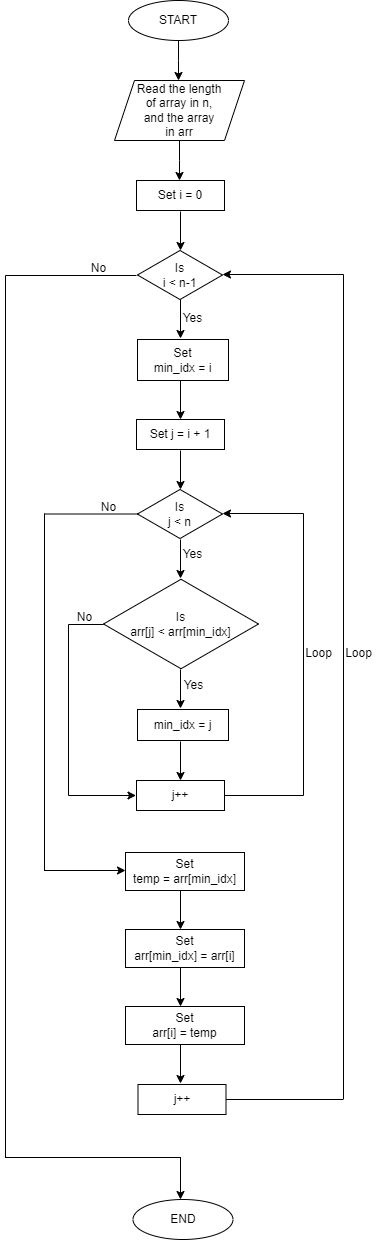

The diagram above was exported from draw.io. Its source (the exported page's mxGraphModel, read from the mxfile embedded in the PNG):
<mxGraphModel dx="880" dy="484" grid="1" gridSize="10" guides="1" tooltips="1" connect="1" arrows="1" fold="1" page="1" pageScale="1" pageWidth="827" pageHeight="1169" math="0" shadow="0">
  <root>
    <mxCell id="WIyWlLk6GJQsqaUBKTNV-0" />
    <mxCell id="WIyWlLk6GJQsqaUBKTNV-1" parent="WIyWlLk6GJQsqaUBKTNV-0" />
    <mxCell id="k977jamux4XJl_YSITcb-2" style="edgeStyle=orthogonalEdgeStyle;rounded=0;orthogonalLoop=1;jettySize=auto;html=1;exitX=0.5;exitY=1;exitDx=0;exitDy=0;" edge="1" parent="WIyWlLk6GJQsqaUBKTNV-1" source="k977jamux4XJl_YSITcb-0">
      <mxGeometry relative="1" as="geometry">
        <mxPoint x="390" y="130" as="targetPoint" />
      </mxGeometry>
    </mxCell>
    <mxCell id="k977jamux4XJl_YSITcb-0" value="START" style="ellipse;whiteSpace=wrap;html=1;" vertex="1" parent="WIyWlLk6GJQsqaUBKTNV-1">
      <mxGeometry x="340" y="50" width="100" height="40" as="geometry" />
    </mxCell>
    <mxCell id="k977jamux4XJl_YSITcb-4" style="edgeStyle=orthogonalEdgeStyle;rounded=0;orthogonalLoop=1;jettySize=auto;html=1;exitX=0.5;exitY=1;exitDx=0;exitDy=0;" edge="1" parent="WIyWlLk6GJQsqaUBKTNV-1" source="k977jamux4XJl_YSITcb-3">
      <mxGeometry relative="1" as="geometry">
        <mxPoint x="391" y="230" as="targetPoint" />
      </mxGeometry>
    </mxCell>
    <mxCell id="k977jamux4XJl_YSITcb-3" value="Read the length&lt;br&gt;of array in n,&lt;br&gt;and the array&lt;br&gt;in arr" style="shape=parallelogram;perimeter=parallelogramPerimeter;whiteSpace=wrap;html=1;fixedSize=1;" vertex="1" parent="WIyWlLk6GJQsqaUBKTNV-1">
      <mxGeometry x="326" y="130" width="130" height="60" as="geometry" />
    </mxCell>
    <mxCell id="k977jamux4XJl_YSITcb-6" style="edgeStyle=orthogonalEdgeStyle;rounded=0;orthogonalLoop=1;jettySize=auto;html=1;exitX=0.5;exitY=1;exitDx=0;exitDy=0;" edge="1" parent="WIyWlLk6GJQsqaUBKTNV-1">
      <mxGeometry relative="1" as="geometry">
        <mxPoint x="392" y="300" as="targetPoint" />
        <mxPoint x="392" y="261" as="sourcePoint" />
      </mxGeometry>
    </mxCell>
    <mxCell id="k977jamux4XJl_YSITcb-5" value="Set i = 0" style="rounded=0;whiteSpace=wrap;html=1;" vertex="1" parent="WIyWlLk6GJQsqaUBKTNV-1">
      <mxGeometry x="348" y="230" width="88" height="30" as="geometry" />
    </mxCell>
    <mxCell id="k977jamux4XJl_YSITcb-7" value="Is&lt;br&gt;i &amp;lt; n-1" style="html=1;whiteSpace=wrap;aspect=fixed;shape=isoRectangle;" vertex="1" parent="WIyWlLk6GJQsqaUBKTNV-1">
      <mxGeometry x="349" y="299" width="85" height="51" as="geometry" />
    </mxCell>
    <mxCell id="k977jamux4XJl_YSITcb-8" value="Set&lt;br&gt;min_idx = i" style="rounded=0;whiteSpace=wrap;html=1;" vertex="1" parent="WIyWlLk6GJQsqaUBKTNV-1">
      <mxGeometry x="349" y="389" width="91" height="41" as="geometry" />
    </mxCell>
    <mxCell id="k977jamux4XJl_YSITcb-11" style="edgeStyle=orthogonalEdgeStyle;rounded=0;orthogonalLoop=1;jettySize=auto;html=1;exitX=0.5;exitY=1;exitDx=0;exitDy=0;" edge="1" parent="WIyWlLk6GJQsqaUBKTNV-1">
      <mxGeometry relative="1" as="geometry">
        <mxPoint x="392" y="388" as="targetPoint" />
        <mxPoint x="392" y="349" as="sourcePoint" />
      </mxGeometry>
    </mxCell>
    <mxCell id="k977jamux4XJl_YSITcb-12" style="edgeStyle=orthogonalEdgeStyle;rounded=0;orthogonalLoop=1;jettySize=auto;html=1;exitX=0.5;exitY=1;exitDx=0;exitDy=0;" edge="1" parent="WIyWlLk6GJQsqaUBKTNV-1">
      <mxGeometry relative="1" as="geometry">
        <mxPoint x="392" y="469" as="targetPoint" />
        <mxPoint x="392" y="430" as="sourcePoint" />
      </mxGeometry>
    </mxCell>
    <mxCell id="k977jamux4XJl_YSITcb-13" value="Set j = i + 1" style="rounded=0;whiteSpace=wrap;html=1;" vertex="1" parent="WIyWlLk6GJQsqaUBKTNV-1">
      <mxGeometry x="348" y="469" width="88" height="30" as="geometry" />
    </mxCell>
    <mxCell id="k977jamux4XJl_YSITcb-17" style="edgeStyle=orthogonalEdgeStyle;rounded=0;orthogonalLoop=1;jettySize=auto;html=1;exitX=0.5;exitY=1;exitDx=0;exitDy=0;" edge="1" parent="WIyWlLk6GJQsqaUBKTNV-1">
      <mxGeometry relative="1" as="geometry">
        <mxPoint x="392" y="539" as="targetPoint" />
        <mxPoint x="392" y="500" as="sourcePoint" />
      </mxGeometry>
    </mxCell>
    <mxCell id="k977jamux4XJl_YSITcb-18" value="Is&lt;br&gt;j &amp;lt; n" style="html=1;whiteSpace=wrap;aspect=fixed;shape=isoRectangle;" vertex="1" parent="WIyWlLk6GJQsqaUBKTNV-1">
      <mxGeometry x="349" y="538" width="85" height="51" as="geometry" />
    </mxCell>
    <mxCell id="k977jamux4XJl_YSITcb-19" style="edgeStyle=orthogonalEdgeStyle;rounded=0;orthogonalLoop=1;jettySize=auto;html=1;exitX=0.5;exitY=1;exitDx=0;exitDy=0;" edge="1" parent="WIyWlLk6GJQsqaUBKTNV-1">
      <mxGeometry relative="1" as="geometry">
        <mxPoint x="392" y="628" as="targetPoint" />
        <mxPoint x="392" y="589" as="sourcePoint" />
      </mxGeometry>
    </mxCell>
    <mxCell id="k977jamux4XJl_YSITcb-20" value="Is&lt;br&gt;arr[j] &amp;lt; arr[min_idx]" style="html=1;whiteSpace=wrap;aspect=fixed;shape=isoRectangle;" vertex="1" parent="WIyWlLk6GJQsqaUBKTNV-1">
      <mxGeometry x="315" y="627" width="155" height="93" as="geometry" />
    </mxCell>
    <mxCell id="k977jamux4XJl_YSITcb-21" value="min_idx = j" style="rounded=0;whiteSpace=wrap;html=1;" vertex="1" parent="WIyWlLk6GJQsqaUBKTNV-1">
      <mxGeometry x="349" y="759" width="91" height="31" as="geometry" />
    </mxCell>
    <mxCell id="k977jamux4XJl_YSITcb-22" style="edgeStyle=orthogonalEdgeStyle;rounded=0;orthogonalLoop=1;jettySize=auto;html=1;exitX=0.5;exitY=1;exitDx=0;exitDy=0;" edge="1" parent="WIyWlLk6GJQsqaUBKTNV-1">
      <mxGeometry relative="1" as="geometry">
        <mxPoint x="392" y="758" as="targetPoint" />
        <mxPoint x="392" y="719" as="sourcePoint" />
      </mxGeometry>
    </mxCell>
    <mxCell id="k977jamux4XJl_YSITcb-23" style="edgeStyle=orthogonalEdgeStyle;rounded=0;orthogonalLoop=1;jettySize=auto;html=1;exitX=0.5;exitY=1;exitDx=0;exitDy=0;" edge="1" parent="WIyWlLk6GJQsqaUBKTNV-1">
      <mxGeometry relative="1" as="geometry">
        <mxPoint x="392" y="830" as="targetPoint" />
        <mxPoint x="392" y="791" as="sourcePoint" />
      </mxGeometry>
    </mxCell>
    <mxCell id="k977jamux4XJl_YSITcb-24" value="j++" style="rounded=0;whiteSpace=wrap;html=1;" vertex="1" parent="WIyWlLk6GJQsqaUBKTNV-1">
      <mxGeometry x="348" y="830" width="88" height="30" as="geometry" />
    </mxCell>
    <mxCell id="k977jamux4XJl_YSITcb-25" value="Set&lt;br&gt;temp = arr[min_idx]" style="rounded=0;whiteSpace=wrap;html=1;" vertex="1" parent="WIyWlLk6GJQsqaUBKTNV-1">
      <mxGeometry x="337" y="902" width="119" height="38" as="geometry" />
    </mxCell>
    <mxCell id="k977jamux4XJl_YSITcb-26" style="edgeStyle=orthogonalEdgeStyle;rounded=0;orthogonalLoop=1;jettySize=auto;html=1;exitX=0.5;exitY=1;exitDx=0;exitDy=0;" edge="1" parent="WIyWlLk6GJQsqaUBKTNV-1">
      <mxGeometry relative="1" as="geometry">
        <mxPoint x="392" y="979" as="targetPoint" />
        <mxPoint x="392" y="940" as="sourcePoint" />
      </mxGeometry>
    </mxCell>
    <mxCell id="k977jamux4XJl_YSITcb-27" value="Set&lt;br&gt;arr[min_idx] = arr[i]" style="rounded=0;whiteSpace=wrap;html=1;" vertex="1" parent="WIyWlLk6GJQsqaUBKTNV-1">
      <mxGeometry x="337" y="979" width="119" height="38" as="geometry" />
    </mxCell>
    <mxCell id="k977jamux4XJl_YSITcb-28" style="edgeStyle=orthogonalEdgeStyle;rounded=0;orthogonalLoop=1;jettySize=auto;html=1;exitX=0.5;exitY=1;exitDx=0;exitDy=0;" edge="1" parent="WIyWlLk6GJQsqaUBKTNV-1">
      <mxGeometry relative="1" as="geometry">
        <mxPoint x="392" y="1056" as="targetPoint" />
        <mxPoint x="392" y="1017" as="sourcePoint" />
      </mxGeometry>
    </mxCell>
    <mxCell id="k977jamux4XJl_YSITcb-29" value="Set&lt;br&gt;arr[i] = temp" style="rounded=0;whiteSpace=wrap;html=1;" vertex="1" parent="WIyWlLk6GJQsqaUBKTNV-1">
      <mxGeometry x="337" y="1056" width="119" height="38" as="geometry" />
    </mxCell>
    <mxCell id="k977jamux4XJl_YSITcb-30" style="edgeStyle=orthogonalEdgeStyle;rounded=0;orthogonalLoop=1;jettySize=auto;html=1;exitX=0.5;exitY=1;exitDx=0;exitDy=0;" edge="1" parent="WIyWlLk6GJQsqaUBKTNV-1">
      <mxGeometry relative="1" as="geometry">
        <mxPoint x="392" y="1133" as="targetPoint" />
        <mxPoint x="392" y="1094" as="sourcePoint" />
      </mxGeometry>
    </mxCell>
    <mxCell id="k977jamux4XJl_YSITcb-31" value="j++" style="rounded=0;whiteSpace=wrap;html=1;" vertex="1" parent="WIyWlLk6GJQsqaUBKTNV-1">
      <mxGeometry x="349.5" y="1134" width="88" height="30" as="geometry" />
    </mxCell>
    <mxCell id="k977jamux4XJl_YSITcb-34" value="" style="line;strokeWidth=1;html=1;" vertex="1" parent="WIyWlLk6GJQsqaUBKTNV-1">
      <mxGeometry x="280" y="668" width="35" height="12" as="geometry" />
    </mxCell>
    <mxCell id="k977jamux4XJl_YSITcb-36" value="" style="line;strokeWidth=1;direction=south;html=1;" vertex="1" parent="WIyWlLk6GJQsqaUBKTNV-1">
      <mxGeometry x="275" y="674" width="10" height="171" as="geometry" />
    </mxCell>
    <mxCell id="k977jamux4XJl_YSITcb-38" value="" style="edgeStyle=none;orthogonalLoop=1;jettySize=auto;html=1;rounded=0;" edge="1" parent="WIyWlLk6GJQsqaUBKTNV-1">
      <mxGeometry width="100" relative="1" as="geometry">
        <mxPoint x="280" y="845" as="sourcePoint" />
        <mxPoint x="347.5" y="845" as="targetPoint" />
        <Array as="points" />
      </mxGeometry>
    </mxCell>
    <mxCell id="k977jamux4XJl_YSITcb-39" value="" style="edgeStyle=none;orthogonalLoop=1;jettySize=auto;html=1;rounded=0;" edge="1" parent="WIyWlLk6GJQsqaUBKTNV-1">
      <mxGeometry width="100" relative="1" as="geometry">
        <mxPoint x="515" y="563" as="sourcePoint" />
        <mxPoint x="434" y="563" as="targetPoint" />
        <Array as="points" />
      </mxGeometry>
    </mxCell>
    <mxCell id="k977jamux4XJl_YSITcb-40" value="" style="line;strokeWidth=1;direction=south;html=1;" vertex="1" parent="WIyWlLk6GJQsqaUBKTNV-1">
      <mxGeometry x="510" y="563" width="10" height="282" as="geometry" />
    </mxCell>
    <mxCell id="k977jamux4XJl_YSITcb-41" value="" style="line;strokeWidth=1;html=1;" vertex="1" parent="WIyWlLk6GJQsqaUBKTNV-1">
      <mxGeometry x="436" y="839" width="79" height="12" as="geometry" />
    </mxCell>
    <mxCell id="k977jamux4XJl_YSITcb-42" value="" style="line;strokeWidth=1;direction=south;html=1;" vertex="1" parent="WIyWlLk6GJQsqaUBKTNV-1">
      <mxGeometry x="251" y="563" width="10" height="357" as="geometry" />
    </mxCell>
    <mxCell id="k977jamux4XJl_YSITcb-43" value="" style="line;strokeWidth=1;html=1;" vertex="1" parent="WIyWlLk6GJQsqaUBKTNV-1">
      <mxGeometry x="256" y="557.5" width="94" height="12" as="geometry" />
    </mxCell>
    <mxCell id="k977jamux4XJl_YSITcb-44" value="" style="edgeStyle=none;orthogonalLoop=1;jettySize=auto;html=1;rounded=0;" edge="1" parent="WIyWlLk6GJQsqaUBKTNV-1">
      <mxGeometry width="100" relative="1" as="geometry">
        <mxPoint x="255.5" y="920" as="sourcePoint" />
        <mxPoint x="337" y="920" as="targetPoint" />
        <Array as="points" />
      </mxGeometry>
    </mxCell>
    <mxCell id="k977jamux4XJl_YSITcb-45" value="END" style="ellipse;whiteSpace=wrap;html=1;" vertex="1" parent="WIyWlLk6GJQsqaUBKTNV-1">
      <mxGeometry x="344.5" y="1249" width="100" height="40" as="geometry" />
    </mxCell>
    <mxCell id="k977jamux4XJl_YSITcb-46" value="" style="line;strokeWidth=1;direction=south;html=1;" vertex="1" parent="WIyWlLk6GJQsqaUBKTNV-1">
      <mxGeometry x="212" y="325" width="10" height="882" as="geometry" />
    </mxCell>
    <mxCell id="k977jamux4XJl_YSITcb-47" value="" style="line;strokeWidth=1;html=1;" vertex="1" parent="WIyWlLk6GJQsqaUBKTNV-1">
      <mxGeometry x="216.5" y="1201" width="176" height="12" as="geometry" />
    </mxCell>
    <mxCell id="k977jamux4XJl_YSITcb-49" style="edgeStyle=orthogonalEdgeStyle;rounded=0;orthogonalLoop=1;jettySize=auto;html=1;exitX=0.5;exitY=1;exitDx=0;exitDy=0;" edge="1" parent="WIyWlLk6GJQsqaUBKTNV-1">
      <mxGeometry relative="1" as="geometry">
        <mxPoint x="392" y="1249" as="targetPoint" />
        <mxPoint x="392" y="1207" as="sourcePoint" />
      </mxGeometry>
    </mxCell>
    <mxCell id="k977jamux4XJl_YSITcb-50" value="" style="line;strokeWidth=1;html=1;" vertex="1" parent="WIyWlLk6GJQsqaUBKTNV-1">
      <mxGeometry x="217" y="319" width="131" height="12" as="geometry" />
    </mxCell>
    <mxCell id="k977jamux4XJl_YSITcb-51" value="" style="line;strokeWidth=1;direction=south;html=1;" vertex="1" parent="WIyWlLk6GJQsqaUBKTNV-1">
      <mxGeometry x="550" y="324" width="10" height="825" as="geometry" />
    </mxCell>
    <mxCell id="k977jamux4XJl_YSITcb-52" value="" style="edgeStyle=none;orthogonalLoop=1;jettySize=auto;html=1;rounded=0;" edge="1" parent="WIyWlLk6GJQsqaUBKTNV-1">
      <mxGeometry width="100" relative="1" as="geometry">
        <mxPoint x="555" y="324" as="sourcePoint" />
        <mxPoint x="434" y="324" as="targetPoint" />
        <Array as="points" />
      </mxGeometry>
    </mxCell>
    <mxCell id="k977jamux4XJl_YSITcb-53" value="" style="line;strokeWidth=1;html=1;" vertex="1" parent="WIyWlLk6GJQsqaUBKTNV-1">
      <mxGeometry x="437.5" y="1143" width="117" height="12" as="geometry" />
    </mxCell>
    <mxCell id="k977jamux4XJl_YSITcb-54" value="Yes" style="text;html=1;align=center;verticalAlign=middle;resizable=0;points=[];autosize=1;strokeColor=none;fillColor=none;" vertex="1" parent="WIyWlLk6GJQsqaUBKTNV-1">
      <mxGeometry x="384" y="353" width="40" height="30" as="geometry" />
    </mxCell>
    <mxCell id="k977jamux4XJl_YSITcb-55" value="No" style="text;html=1;align=center;verticalAlign=middle;resizable=0;points=[];autosize=1;strokeColor=none;fillColor=none;" vertex="1" parent="WIyWlLk6GJQsqaUBKTNV-1">
      <mxGeometry x="290" y="303" width="40" height="30" as="geometry" />
    </mxCell>
    <mxCell id="k977jamux4XJl_YSITcb-57" value="Yes" style="text;html=1;align=center;verticalAlign=middle;resizable=0;points=[];autosize=1;strokeColor=none;fillColor=none;" vertex="1" parent="WIyWlLk6GJQsqaUBKTNV-1">
      <mxGeometry x="384" y="589" width="40" height="30" as="geometry" />
    </mxCell>
    <mxCell id="k977jamux4XJl_YSITcb-59" value="No" style="text;html=1;align=center;verticalAlign=middle;resizable=0;points=[];autosize=1;strokeColor=none;fillColor=none;" vertex="1" parent="WIyWlLk6GJQsqaUBKTNV-1">
      <mxGeometry x="300" y="542" width="40" height="30" as="geometry" />
    </mxCell>
    <mxCell id="k977jamux4XJl_YSITcb-60" value="Yes" style="text;html=1;align=center;verticalAlign=middle;resizable=0;points=[];autosize=1;strokeColor=none;fillColor=none;" vertex="1" parent="WIyWlLk6GJQsqaUBKTNV-1">
      <mxGeometry x="385" y="720" width="40" height="30" as="geometry" />
    </mxCell>
    <mxCell id="k977jamux4XJl_YSITcb-61" value="No" style="text;html=1;align=center;verticalAlign=middle;resizable=0;points=[];autosize=1;strokeColor=none;fillColor=none;" vertex="1" parent="WIyWlLk6GJQsqaUBKTNV-1">
      <mxGeometry x="276" y="652" width="40" height="30" as="geometry" />
    </mxCell>
    <mxCell id="k977jamux4XJl_YSITcb-62" value="Loop" style="text;html=1;align=center;verticalAlign=middle;resizable=0;points=[];autosize=1;strokeColor=none;fillColor=none;" vertex="1" parent="WIyWlLk6GJQsqaUBKTNV-1">
      <mxGeometry x="505" y="688" width="50" height="30" as="geometry" />
    </mxCell>
    <mxCell id="k977jamux4XJl_YSITcb-63" value="Loop" style="text;html=1;align=center;verticalAlign=middle;resizable=0;points=[];autosize=1;strokeColor=none;fillColor=none;" vertex="1" parent="WIyWlLk6GJQsqaUBKTNV-1">
      <mxGeometry x="545" y="688" width="50" height="30" as="geometry" />
    </mxCell>
  </root>
</mxGraphModel>